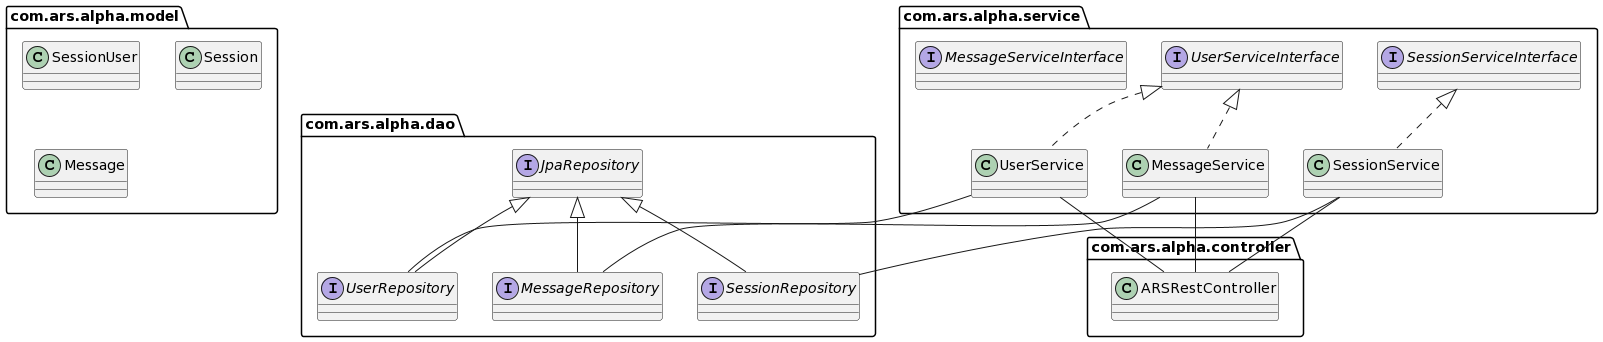

The diagram above was rendered by PlantUML. Its source (embedded in the PNG):
@startuml
package com.ars.alpha.model {

class SessionUser
class Session
class Message

}

package com.ars.alpha.service {

class SessionService implements SessionServiceInterface
class UserService implements UserServiceInterface
class MessageService implements UserServiceInterface

interface SessionServiceInterface
interface UserServiceInterface
interface MessageServiceInterface

}

package com.ars.alpha.dao {

interface SessionRepository extends JpaRepository
interface UserRepository extends JpaRepository
interface MessageRepository extends JpaRepository

}

package com.ars.alpha.controller {

class ARSRestController

}

UserService -- UserRepository
SessionService -- SessionRepository
MessageService -- MessageRepository


UserService -- ARSRestController
SessionService -- ARSRestController
MessageService -- ARSRestController
@enduml